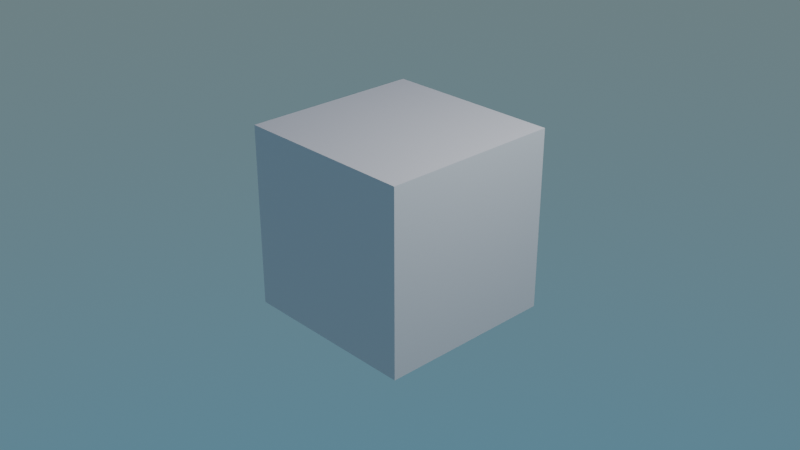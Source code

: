 # Source: koui_editor.blend  (saved by Blender 4.5.91; exported with 4.5.12 LTS)
import bpy
from mathutils import Matrix  # noqa: F401  (used for matrix-valued properties, if any)

bpy.ops.wm.read_factory_settings(use_empty=True)
scene = bpy.context.scene
scene.name = 'Scene'

# ---- collections
col_collection = bpy.data.collections.new('Collection'); scene.collection.children.link(col_collection)

# ---- materials (node trees are filled in below, after node groups)
mat_material = bpy.data.materials.new('Material')
mat_material.alpha_threshold = 0.0
mat_material.use_transparent_shadow = False
mat_material.roughness = 0.5
mat_material.line_color = (0.0, 0.0, 0.0, 1.0)

# ---- material node trees
mat_material.use_nodes = True; mat_material.node_tree.nodes.clear()
_N = mat_material.node_tree.nodes; _L = mat_material.node_tree.links
n0 = _N.new('ShaderNodeOutputMaterial'); n0.name = 'Material Output'; n0.location = (300, 300)
n1 = _N.new('ShaderNodeBsdfPrincipled'); n1.name = 'Principled BSDF'; n1.location = (10, 300)
n1.distribution = 'GGX'
n1.subsurface_method = 'RANDOM_WALK_SKIN'
n1.inputs[3].default_value = 1.45
n1.inputs[27].default_value = (0.0, 0.0, 0.0, 1.0)
n1.inputs[28].default_value = 1.0
_L.new(n1.outputs[0], n0.inputs[0])
n0.is_active_output = True

# ---- world
world_world = bpy.data.worlds.new('World'); scene.world = world_world
world_world.use_nodes = True; world_world.node_tree.nodes.clear()
_N = world_world.node_tree.nodes; _L = world_world.node_tree.links
n0 = _N.new('ShaderNodeOutputWorld'); n0.name = 'World Output'; n0.location = (300, 300)
n1 = _N.new('ShaderNodeBackground'); n1.name = 'Background'; n1.location = (10, 300)
n2 = _N.new('ShaderNodeTexSky'); n2.name = 'Sky Texture'; n2.location = (-190, 275)
n2.sky_type = 'HOSEK_WILKIE'
_L.new(n1.outputs[0], n0.inputs[0])
_L.new(n2.outputs[0], n1.inputs[0])
n0.is_active_output = True
world_world.color = (0.05088, 0.05088, 0.05088)
world_world.use_sun_shadow = False
world_world.sun_shadow_jitter_overblur = 0.0

# ---- cameras
cam_camera = bpy.data.cameras.new('Camera')
cam_camera.clip_end = 100.0
cam_camera.ortho_scale = 7.314

# ---- lights
light_light = bpy.data.lights.new('Light', 'POINT')
light_light.transmission_factor = 0.0
light_light.energy = 1000.0
light_light.shadow_soft_size = 0.1
light_light.shadow_maximum_resolution = 0.006
light_light.use_absolute_resolution = True

# ---- meshes
me_cube = bpy.data.meshes.new('Cube')
me_cube.from_pydata([(1.0, 1.0, 1.0), (1.0, 1.0, -1.0), (1.0, -1.0, 1.0), (1.0, -1.0, -1.0), (-1.0, 1.0, 1.0), (-1.0, 1.0, -1.0), (-1.0, -1.0, 1.0), (-1.0, -1.0, -1.0)], [], [(0, 4, 6, 2), (3, 2, 6, 7), (7, 6, 4, 5), (5, 1, 3, 7), (1, 0, 2, 3), (5, 4, 0, 1)])
_uv = me_cube.uv_layers.new(name='UVMap')
_uv.uv.foreach_set('vector', [0.625, 0.5, 0.875, 0.5, 0.875, 0.75, 0.625, 0.75, 0.375, 0.75, 0.625, 0.75, 0.625, 1.0, 0.375, 1.0, 0.375, 0.0, 0.625, 0.0, 0.625, 0.25, 0.375, 0.25, 0.125, 0.5, 0.375, 0.5, 0.375, 0.75, 0.125, 0.75, 0.375, 0.5, 0.625, 0.5, 0.625, 0.75, 0.375, 0.75, 0.375, 0.25, 0.625, 0.25, 0.625, 0.5, 0.375, 0.5])
me_cube.materials.append(mat_material)
me_cube.use_mirror_vertex_groups = False
me_cube.update()

# ---- objects
ob_cube = bpy.data.objects.new('Cube', me_cube)
ob_light = bpy.data.objects.new('Light', light_light)
ob_camera = bpy.data.objects.new('Camera', cam_camera)

# ---- transforms, parenting, visibility, modifiers, constraints
ob_cube.location = (0.0, 0.0, 0.0)
ob_cube.lock_rotations_4d = False
ob_cube.empty_display_type = 'ARROWS'
ob_cube.lineart.crease_threshold = 0.0
ob_light.location = (4.076, 1.005, 5.904)
ob_light.rotation_euler = (0.6503, 0.05522, 1.866)
ob_light.lock_rotations_4d = False
ob_light.empty_display_type = 'ARROWS'
ob_light.color = (0.0, 0.0, 0.0, 0.0)
ob_light.lineart.crease_threshold = 0.0
ob_camera.location = (7.359, -6.926, 4.958)
ob_camera.rotation_euler = (1.109, 0.0, 0.8149)
ob_camera.lock_rotations_4d = False
ob_camera.empty_display_type = 'ARROWS'
ob_camera.color = (0.0, 0.0, 0.0, 0.0)
ob_camera.display_type = 'WIRE'
ob_camera.lineart.crease_threshold = 0.0

# ---- collection membership
col_collection.objects.link(ob_cube)
col_collection.objects.link(ob_light)
col_collection.objects.link(ob_camera)

# ---- scene / render settings (as saved in the file)
scene.camera = ob_camera
scene.frame_start = 1; scene.frame_end = 250; scene.frame_set(1)
scene.render.engine = 'BLENDER_EEVEE_NEXT'
scene.render.resolution_x = 1024
scene.render.resolution_y = 576
scene.view_settings.view_transform = 'Filmic'
bpy.context.view_layer.update()

